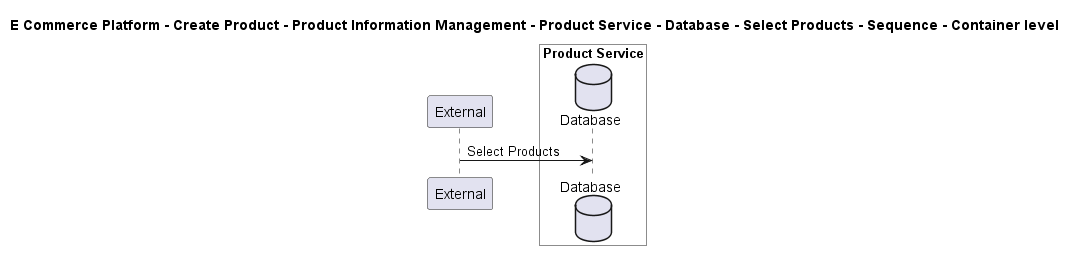

The diagram above was rendered by PlantUML. Its source (embedded in the PNG):
@startuml

title E Commerce Platform - Create Product - Product Information Management - Product Service - Database - Select Products - Sequence - Container level

participant "External" as C4InterFlow.SoftwareSystems.ExternalSystem

box "Product Service" #White
    database "Database" as ECommercePlatform.CreateProduct.ProductInformationManagement.SoftwareSystems.ProductService.Containers.Database
end box


C4InterFlow.SoftwareSystems.ExternalSystem -> ECommercePlatform.CreateProduct.ProductInformationManagement.SoftwareSystems.ProductService.Containers.Database : Select Products


@enduml